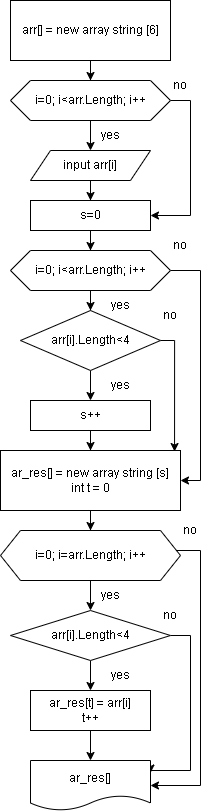

The diagram above was exported from draw.io. Its source (the exported page's mxGraphModel, read from the mxfile embedded in the PNG):
<mxGraphModel dx="1072" dy="479" grid="1" gridSize="10" guides="1" tooltips="1" connect="1" arrows="1" fold="1" page="1" pageScale="1" pageWidth="827" pageHeight="1169" math="0" shadow="0">
  <root>
    <mxCell id="0" />
    <mxCell id="1" parent="0" />
    <mxCell id="r8kl3MeRkb7AdQHv8XY1-4" value="" style="edgeStyle=orthogonalEdgeStyle;rounded=0;orthogonalLoop=1;jettySize=auto;html=1;" edge="1" parent="1" source="r8kl3MeRkb7AdQHv8XY1-1" target="r8kl3MeRkb7AdQHv8XY1-3">
      <mxGeometry relative="1" as="geometry" />
    </mxCell>
    <mxCell id="r8kl3MeRkb7AdQHv8XY1-1" value="arr[] = new array string [6]" style="rounded=0;whiteSpace=wrap;html=1;" vertex="1" parent="1">
      <mxGeometry x="100" y="40" width="160" height="60" as="geometry" />
    </mxCell>
    <mxCell id="r8kl3MeRkb7AdQHv8XY1-6" value="" style="edgeStyle=orthogonalEdgeStyle;rounded=0;orthogonalLoop=1;jettySize=auto;html=1;" edge="1" parent="1" source="r8kl3MeRkb7AdQHv8XY1-3" target="r8kl3MeRkb7AdQHv8XY1-5">
      <mxGeometry relative="1" as="geometry" />
    </mxCell>
    <mxCell id="r8kl3MeRkb7AdQHv8XY1-13" style="edgeStyle=orthogonalEdgeStyle;rounded=0;orthogonalLoop=1;jettySize=auto;html=1;exitX=1;exitY=0.5;exitDx=0;exitDy=0;entryX=1;entryY=0.5;entryDx=0;entryDy=0;" edge="1" parent="1" source="r8kl3MeRkb7AdQHv8XY1-3" target="r8kl3MeRkb7AdQHv8XY1-7">
      <mxGeometry relative="1" as="geometry" />
    </mxCell>
    <mxCell id="r8kl3MeRkb7AdQHv8XY1-3" value="i=0; i&amp;lt;arr.Length; i++" style="shape=hexagon;perimeter=hexagonPerimeter2;whiteSpace=wrap;html=1;fixedSize=1;rounded=0;" vertex="1" parent="1">
      <mxGeometry x="100" y="120" width="160" height="40" as="geometry" />
    </mxCell>
    <mxCell id="r8kl3MeRkb7AdQHv8XY1-8" value="" style="edgeStyle=orthogonalEdgeStyle;rounded=0;orthogonalLoop=1;jettySize=auto;html=1;" edge="1" parent="1" source="r8kl3MeRkb7AdQHv8XY1-5" target="r8kl3MeRkb7AdQHv8XY1-7">
      <mxGeometry relative="1" as="geometry" />
    </mxCell>
    <mxCell id="r8kl3MeRkb7AdQHv8XY1-5" value="input arr[i]" style="shape=parallelogram;perimeter=parallelogramPerimeter;whiteSpace=wrap;html=1;fixedSize=1;rounded=0;" vertex="1" parent="1">
      <mxGeometry x="120" y="190" width="120" height="30" as="geometry" />
    </mxCell>
    <mxCell id="r8kl3MeRkb7AdQHv8XY1-11" value="" style="edgeStyle=orthogonalEdgeStyle;rounded=0;orthogonalLoop=1;jettySize=auto;html=1;" edge="1" parent="1" source="r8kl3MeRkb7AdQHv8XY1-7" target="r8kl3MeRkb7AdQHv8XY1-10">
      <mxGeometry relative="1" as="geometry" />
    </mxCell>
    <mxCell id="r8kl3MeRkb7AdQHv8XY1-7" value="s=0" style="rounded=0;whiteSpace=wrap;html=1;" vertex="1" parent="1">
      <mxGeometry x="120" y="240" width="120" height="30" as="geometry" />
    </mxCell>
    <mxCell id="r8kl3MeRkb7AdQHv8XY1-16" value="" style="edgeStyle=orthogonalEdgeStyle;rounded=0;orthogonalLoop=1;jettySize=auto;html=1;" edge="1" parent="1" source="r8kl3MeRkb7AdQHv8XY1-10" target="r8kl3MeRkb7AdQHv8XY1-15">
      <mxGeometry relative="1" as="geometry" />
    </mxCell>
    <mxCell id="r8kl3MeRkb7AdQHv8XY1-45" style="edgeStyle=orthogonalEdgeStyle;rounded=0;orthogonalLoop=1;jettySize=auto;html=1;entryX=1;entryY=0.5;entryDx=0;entryDy=0;" edge="1" parent="1" source="r8kl3MeRkb7AdQHv8XY1-10" target="r8kl3MeRkb7AdQHv8XY1-21">
      <mxGeometry relative="1" as="geometry">
        <Array as="points">
          <mxPoint x="290" y="310" />
          <mxPoint x="290" y="520" />
        </Array>
      </mxGeometry>
    </mxCell>
    <mxCell id="r8kl3MeRkb7AdQHv8XY1-10" value="i=0; i&amp;lt;arr.Length; i++" style="shape=hexagon;perimeter=hexagonPerimeter2;whiteSpace=wrap;html=1;fixedSize=1;rounded=0;" vertex="1" parent="1">
      <mxGeometry x="100" y="290" width="160" height="40" as="geometry" />
    </mxCell>
    <mxCell id="r8kl3MeRkb7AdQHv8XY1-12" value="yes" style="text;html=1;strokeColor=none;fillColor=none;align=center;verticalAlign=middle;whiteSpace=wrap;rounded=0;" vertex="1" parent="1">
      <mxGeometry x="170" y="160" width="60" height="30" as="geometry" />
    </mxCell>
    <mxCell id="r8kl3MeRkb7AdQHv8XY1-14" value="no" style="text;html=1;strokeColor=none;fillColor=none;align=center;verticalAlign=middle;whiteSpace=wrap;rounded=0;" vertex="1" parent="1">
      <mxGeometry x="240" y="110" width="60" height="30" as="geometry" />
    </mxCell>
    <mxCell id="r8kl3MeRkb7AdQHv8XY1-19" value="" style="edgeStyle=orthogonalEdgeStyle;rounded=0;orthogonalLoop=1;jettySize=auto;html=1;" edge="1" parent="1" source="r8kl3MeRkb7AdQHv8XY1-15" target="r8kl3MeRkb7AdQHv8XY1-18">
      <mxGeometry relative="1" as="geometry" />
    </mxCell>
    <mxCell id="r8kl3MeRkb7AdQHv8XY1-41" style="edgeStyle=orthogonalEdgeStyle;rounded=0;orthogonalLoop=1;jettySize=auto;html=1;entryX=0.967;entryY=0.017;entryDx=0;entryDy=0;entryPerimeter=0;" edge="1" parent="1" source="r8kl3MeRkb7AdQHv8XY1-15" target="r8kl3MeRkb7AdQHv8XY1-21">
      <mxGeometry relative="1" as="geometry">
        <Array as="points">
          <mxPoint x="264" y="380" />
        </Array>
      </mxGeometry>
    </mxCell>
    <mxCell id="r8kl3MeRkb7AdQHv8XY1-15" value="arr[i].Length&amp;lt;4" style="rhombus;whiteSpace=wrap;html=1;rounded=0;" vertex="1" parent="1">
      <mxGeometry x="110" y="350" width="140" height="60" as="geometry" />
    </mxCell>
    <mxCell id="r8kl3MeRkb7AdQHv8XY1-17" value="yes" style="text;html=1;strokeColor=none;fillColor=none;align=center;verticalAlign=middle;whiteSpace=wrap;rounded=0;" vertex="1" parent="1">
      <mxGeometry x="180" y="330" width="60" height="30" as="geometry" />
    </mxCell>
    <mxCell id="r8kl3MeRkb7AdQHv8XY1-22" value="" style="edgeStyle=orthogonalEdgeStyle;rounded=0;orthogonalLoop=1;jettySize=auto;html=1;" edge="1" parent="1" source="r8kl3MeRkb7AdQHv8XY1-18" target="r8kl3MeRkb7AdQHv8XY1-21">
      <mxGeometry relative="1" as="geometry" />
    </mxCell>
    <mxCell id="r8kl3MeRkb7AdQHv8XY1-18" value="s++" style="whiteSpace=wrap;html=1;rounded=0;" vertex="1" parent="1">
      <mxGeometry x="120" y="440" width="120" height="30" as="geometry" />
    </mxCell>
    <mxCell id="r8kl3MeRkb7AdQHv8XY1-20" value="yes" style="text;html=1;strokeColor=none;fillColor=none;align=center;verticalAlign=middle;whiteSpace=wrap;rounded=0;" vertex="1" parent="1">
      <mxGeometry x="180" y="410" width="60" height="30" as="geometry" />
    </mxCell>
    <mxCell id="r8kl3MeRkb7AdQHv8XY1-24" value="" style="edgeStyle=orthogonalEdgeStyle;rounded=0;orthogonalLoop=1;jettySize=auto;html=1;" edge="1" parent="1" source="r8kl3MeRkb7AdQHv8XY1-21" target="r8kl3MeRkb7AdQHv8XY1-23">
      <mxGeometry relative="1" as="geometry" />
    </mxCell>
    <mxCell id="r8kl3MeRkb7AdQHv8XY1-21" value="ar_res[] = new array string [s]&lt;br&gt;int t = 0" style="whiteSpace=wrap;html=1;rounded=0;" vertex="1" parent="1">
      <mxGeometry x="90" y="490" width="180" height="60" as="geometry" />
    </mxCell>
    <mxCell id="r8kl3MeRkb7AdQHv8XY1-26" value="" style="edgeStyle=orthogonalEdgeStyle;rounded=0;orthogonalLoop=1;jettySize=auto;html=1;" edge="1" parent="1" source="r8kl3MeRkb7AdQHv8XY1-23" target="r8kl3MeRkb7AdQHv8XY1-25">
      <mxGeometry relative="1" as="geometry" />
    </mxCell>
    <mxCell id="r8kl3MeRkb7AdQHv8XY1-31" style="edgeStyle=orthogonalEdgeStyle;rounded=0;orthogonalLoop=1;jettySize=auto;html=1;entryX=1;entryY=0.5;entryDx=0;entryDy=0;" edge="1" parent="1" source="r8kl3MeRkb7AdQHv8XY1-23" target="r8kl3MeRkb7AdQHv8XY1-29">
      <mxGeometry relative="1" as="geometry">
        <mxPoint x="300" y="960" as="targetPoint" />
        <Array as="points">
          <mxPoint x="290" y="590" />
          <mxPoint x="290" y="825" />
        </Array>
      </mxGeometry>
    </mxCell>
    <mxCell id="r8kl3MeRkb7AdQHv8XY1-23" value="i=0; i=arr.Length; i++" style="shape=hexagon;perimeter=hexagonPerimeter2;whiteSpace=wrap;html=1;fixedSize=1;rounded=0;" vertex="1" parent="1">
      <mxGeometry x="90" y="570" width="180" height="50" as="geometry" />
    </mxCell>
    <mxCell id="r8kl3MeRkb7AdQHv8XY1-28" value="" style="edgeStyle=orthogonalEdgeStyle;rounded=0;orthogonalLoop=1;jettySize=auto;html=1;" edge="1" parent="1" source="r8kl3MeRkb7AdQHv8XY1-25" target="r8kl3MeRkb7AdQHv8XY1-27">
      <mxGeometry relative="1" as="geometry" />
    </mxCell>
    <mxCell id="r8kl3MeRkb7AdQHv8XY1-35" style="edgeStyle=orthogonalEdgeStyle;rounded=0;orthogonalLoop=1;jettySize=auto;html=1;entryX=1;entryY=0.25;entryDx=0;entryDy=0;" edge="1" parent="1" source="r8kl3MeRkb7AdQHv8XY1-25" target="r8kl3MeRkb7AdQHv8XY1-29">
      <mxGeometry relative="1" as="geometry">
        <Array as="points">
          <mxPoint x="280" y="675" />
          <mxPoint x="280" y="810" />
          <mxPoint x="240" y="810" />
        </Array>
      </mxGeometry>
    </mxCell>
    <mxCell id="r8kl3MeRkb7AdQHv8XY1-25" value="arr[i].Length&amp;lt;4" style="rhombus;whiteSpace=wrap;html=1;rounded=0;" vertex="1" parent="1">
      <mxGeometry x="100" y="650" width="160" height="50" as="geometry" />
    </mxCell>
    <mxCell id="r8kl3MeRkb7AdQHv8XY1-30" value="" style="edgeStyle=orthogonalEdgeStyle;rounded=0;orthogonalLoop=1;jettySize=auto;html=1;" edge="1" parent="1" source="r8kl3MeRkb7AdQHv8XY1-27" target="r8kl3MeRkb7AdQHv8XY1-29">
      <mxGeometry relative="1" as="geometry" />
    </mxCell>
    <mxCell id="r8kl3MeRkb7AdQHv8XY1-27" value="ar_res[t] = arr[i]&lt;br&gt;t++" style="whiteSpace=wrap;html=1;rounded=0;" vertex="1" parent="1">
      <mxGeometry x="120" y="730" width="120" height="40" as="geometry" />
    </mxCell>
    <mxCell id="r8kl3MeRkb7AdQHv8XY1-29" value="ar_res[]" style="shape=document;whiteSpace=wrap;html=1;boundedLbl=1;rounded=0;" vertex="1" parent="1">
      <mxGeometry x="120" y="800" width="120" height="50" as="geometry" />
    </mxCell>
    <mxCell id="r8kl3MeRkb7AdQHv8XY1-34" value="no" style="text;html=1;strokeColor=none;fillColor=none;align=center;verticalAlign=middle;whiteSpace=wrap;rounded=0;" vertex="1" parent="1">
      <mxGeometry x="250" y="555" width="60" height="30" as="geometry" />
    </mxCell>
    <mxCell id="r8kl3MeRkb7AdQHv8XY1-36" value="no" style="text;html=1;strokeColor=none;fillColor=none;align=center;verticalAlign=middle;whiteSpace=wrap;rounded=0;" vertex="1" parent="1">
      <mxGeometry x="230" y="640" width="60" height="30" as="geometry" />
    </mxCell>
    <mxCell id="r8kl3MeRkb7AdQHv8XY1-37" value="yes" style="text;html=1;strokeColor=none;fillColor=none;align=center;verticalAlign=middle;whiteSpace=wrap;rounded=0;" vertex="1" parent="1">
      <mxGeometry x="170" y="620" width="60" height="30" as="geometry" />
    </mxCell>
    <mxCell id="r8kl3MeRkb7AdQHv8XY1-38" value="yes" style="text;html=1;strokeColor=none;fillColor=none;align=center;verticalAlign=middle;whiteSpace=wrap;rounded=0;" vertex="1" parent="1">
      <mxGeometry x="180" y="700" width="60" height="30" as="geometry" />
    </mxCell>
    <mxCell id="r8kl3MeRkb7AdQHv8XY1-40" value="no" style="text;html=1;strokeColor=none;fillColor=none;align=center;verticalAlign=middle;whiteSpace=wrap;rounded=0;" vertex="1" parent="1">
      <mxGeometry x="240" y="270" width="60" height="30" as="geometry" />
    </mxCell>
    <mxCell id="r8kl3MeRkb7AdQHv8XY1-42" value="no" style="text;html=1;strokeColor=none;fillColor=none;align=center;verticalAlign=middle;whiteSpace=wrap;rounded=0;" vertex="1" parent="1">
      <mxGeometry x="230" y="340" width="60" height="30" as="geometry" />
    </mxCell>
  </root>
</mxGraphModel>